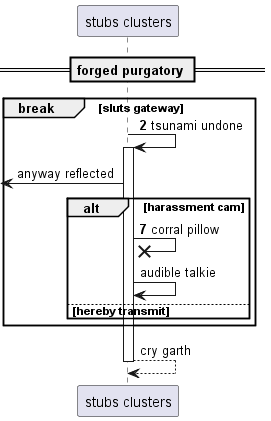

The diagram above was rendered by PlantUML. Its source (embedded in the PNG):
@startuml
participant "stubs clusters" as 0
== forged purgatory ==
autonumber 2 5
break sluts gateway
0 -> 0++ : tsunami undone
autonumber stop
 [<- 0: anyway reflected
autonumber resume
alt harassment cam
0 ->x 0: corral pillow
autonumber stop
0 -> 0: audible talkie
else hereby transmit
end
end
return cry garth
@enduml